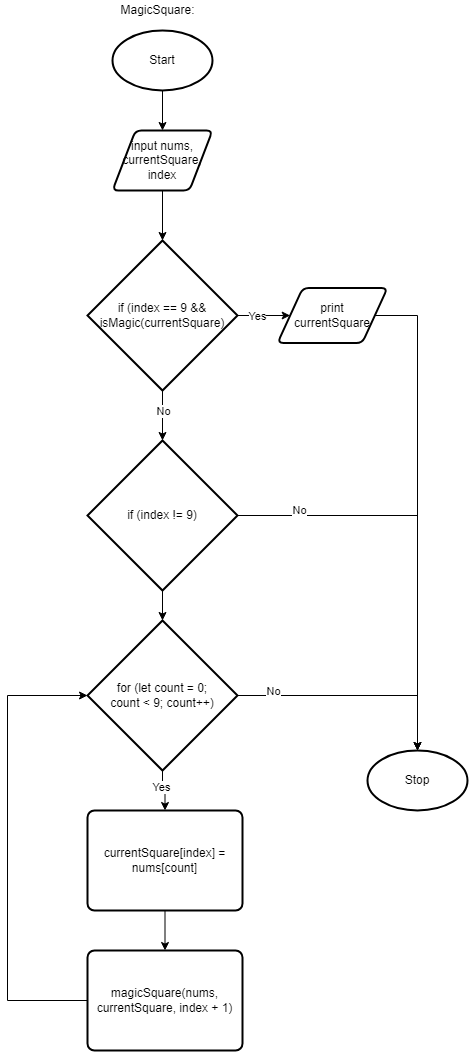

The diagram above was exported from draw.io. Its source (the exported page's mxGraphModel, read from the mxfile embedded in the PNG):
<mxGraphModel dx="1074" dy="757" grid="1" gridSize="10" guides="1" tooltips="1" connect="1" arrows="1" fold="1" page="1" pageScale="1" pageWidth="827" pageHeight="1169" math="0" shadow="0">
  <root>
    <mxCell id="0" />
    <mxCell id="1" parent="0" />
    <mxCell id="2" style="edgeStyle=none;html=1;exitX=0.5;exitY=1;exitDx=0;exitDy=0;exitPerimeter=0;entryX=0.5;entryY=0;entryDx=0;entryDy=0;" edge="1" parent="1" source="3" target="5">
      <mxGeometry relative="1" as="geometry" />
    </mxCell>
    <mxCell id="3" value="Start" style="strokeWidth=2;html=1;shape=mxgraph.flowchart.start_1;whiteSpace=wrap;" vertex="1" parent="1">
      <mxGeometry x="265" y="110" width="100" height="60" as="geometry" />
    </mxCell>
    <mxCell id="34" style="edgeStyle=none;html=1;exitX=0.5;exitY=1;exitDx=0;exitDy=0;entryX=0.5;entryY=0;entryDx=0;entryDy=0;entryPerimeter=0;" edge="1" parent="1" source="5" target="17">
      <mxGeometry relative="1" as="geometry" />
    </mxCell>
    <mxCell id="5" value="input nums, currentSquare, index" style="shape=parallelogram;html=1;strokeWidth=2;perimeter=parallelogramPerimeter;whiteSpace=wrap;rounded=1;arcSize=12;size=0.23;" vertex="1" parent="1">
      <mxGeometry x="265" y="210" width="100" height="60" as="geometry" />
    </mxCell>
    <mxCell id="13" style="edgeStyle=orthogonalEdgeStyle;html=1;exitX=1;exitY=0.5;exitDx=0;exitDy=0;exitPerimeter=0;entryX=0;entryY=0.5;entryDx=0;entryDy=0;rounded=0;" edge="1" parent="1" source="17" target="19">
      <mxGeometry relative="1" as="geometry" />
    </mxCell>
    <mxCell id="14" value="Yes" style="edgeLabel;html=1;align=center;verticalAlign=middle;resizable=0;points=[];" vertex="1" connectable="0" parent="13">
      <mxGeometry x="-0.2602" relative="1" as="geometry">
        <mxPoint as="offset" />
      </mxGeometry>
    </mxCell>
    <mxCell id="15" style="edgeStyle=orthogonalEdgeStyle;rounded=0;html=1;exitX=0.5;exitY=1;exitDx=0;exitDy=0;exitPerimeter=0;entryX=0.5;entryY=0;entryDx=0;entryDy=0;entryPerimeter=0;" edge="1" parent="1" source="17" target="23">
      <mxGeometry relative="1" as="geometry" />
    </mxCell>
    <mxCell id="16" value="No" style="edgeLabel;html=1;align=center;verticalAlign=middle;resizable=0;points=[];" vertex="1" connectable="0" parent="15">
      <mxGeometry x="-0.2133" relative="1" as="geometry">
        <mxPoint as="offset" />
      </mxGeometry>
    </mxCell>
    <mxCell id="17" value="if (index == 9 &amp;amp;&amp;amp; isMagic(currentSquare)" style="strokeWidth=2;html=1;shape=mxgraph.flowchart.decision;whiteSpace=wrap;" vertex="1" parent="1">
      <mxGeometry x="240" y="320" width="150" height="150" as="geometry" />
    </mxCell>
    <mxCell id="18" style="edgeStyle=orthogonalEdgeStyle;rounded=0;html=1;exitX=1;exitY=0.5;exitDx=0;exitDy=0;entryX=0.5;entryY=0;entryDx=0;entryDy=0;entryPerimeter=0;" edge="1" parent="1" source="19" target="33">
      <mxGeometry relative="1" as="geometry">
        <Array as="points">
          <mxPoint x="570" y="395" />
        </Array>
      </mxGeometry>
    </mxCell>
    <mxCell id="19" value="print&lt;br&gt;currentSquare" style="shape=parallelogram;html=1;strokeWidth=2;perimeter=parallelogramPerimeter;whiteSpace=wrap;rounded=1;arcSize=12;size=0.23;" vertex="1" parent="1">
      <mxGeometry x="430" y="367.5" width="110" height="55" as="geometry" />
    </mxCell>
    <mxCell id="20" style="edgeStyle=orthogonalEdgeStyle;rounded=0;html=1;exitX=0.5;exitY=1;exitDx=0;exitDy=0;exitPerimeter=0;entryX=0.5;entryY=0;entryDx=0;entryDy=0;entryPerimeter=0;" edge="1" parent="1" source="23" target="28">
      <mxGeometry relative="1" as="geometry" />
    </mxCell>
    <mxCell id="21" style="edgeStyle=orthogonalEdgeStyle;rounded=0;html=1;exitX=1;exitY=0.5;exitDx=0;exitDy=0;exitPerimeter=0;entryX=0.5;entryY=0;entryDx=0;entryDy=0;entryPerimeter=0;" edge="1" parent="1" source="23" target="33">
      <mxGeometry relative="1" as="geometry" />
    </mxCell>
    <mxCell id="22" value="No" style="edgeLabel;html=1;align=center;verticalAlign=middle;resizable=0;points=[];" vertex="1" connectable="0" parent="21">
      <mxGeometry x="-0.7041" y="6" relative="1" as="geometry">
        <mxPoint as="offset" />
      </mxGeometry>
    </mxCell>
    <mxCell id="23" value="if (index != 9)" style="strokeWidth=2;html=1;shape=mxgraph.flowchart.decision;whiteSpace=wrap;" vertex="1" parent="1">
      <mxGeometry x="240" y="520" width="150" height="150" as="geometry" />
    </mxCell>
    <mxCell id="24" style="edgeStyle=orthogonalEdgeStyle;rounded=0;html=1;exitX=0.5;exitY=1;exitDx=0;exitDy=0;exitPerimeter=0;entryX=0.5;entryY=0;entryDx=0;entryDy=0;" edge="1" parent="1" source="28" target="30">
      <mxGeometry relative="1" as="geometry" />
    </mxCell>
    <mxCell id="25" value="Yes" style="edgeLabel;html=1;align=center;verticalAlign=middle;resizable=0;points=[];" vertex="1" connectable="0" parent="24">
      <mxGeometry x="-0.2427" y="-2" relative="1" as="geometry">
        <mxPoint as="offset" />
      </mxGeometry>
    </mxCell>
    <mxCell id="26" style="edgeStyle=orthogonalEdgeStyle;rounded=0;html=1;exitX=1;exitY=0.5;exitDx=0;exitDy=0;exitPerimeter=0;entryX=0.5;entryY=0;entryDx=0;entryDy=0;entryPerimeter=0;" edge="1" parent="1" source="28" target="33">
      <mxGeometry relative="1" as="geometry" />
    </mxCell>
    <mxCell id="27" value="No" style="edgeLabel;html=1;align=center;verticalAlign=middle;resizable=0;points=[];" vertex="1" connectable="0" parent="26">
      <mxGeometry x="-0.6987" y="5" relative="1" as="geometry">
        <mxPoint as="offset" />
      </mxGeometry>
    </mxCell>
    <mxCell id="28" value="for (let count = 0; &lt;br&gt;count &amp;lt; 9; count++)" style="strokeWidth=2;html=1;shape=mxgraph.flowchart.decision;whiteSpace=wrap;" vertex="1" parent="1">
      <mxGeometry x="240" y="700" width="150" height="150" as="geometry" />
    </mxCell>
    <mxCell id="29" style="edgeStyle=orthogonalEdgeStyle;rounded=0;html=1;exitX=0.5;exitY=1;exitDx=0;exitDy=0;entryX=0.5;entryY=0;entryDx=0;entryDy=0;" edge="1" parent="1" source="30" target="32">
      <mxGeometry relative="1" as="geometry" />
    </mxCell>
    <mxCell id="30" value="currentSquare[index] = nums[count]" style="rounded=1;whiteSpace=wrap;html=1;absoluteArcSize=1;arcSize=14;strokeWidth=2;" vertex="1" parent="1">
      <mxGeometry x="240" y="890" width="155" height="100" as="geometry" />
    </mxCell>
    <mxCell id="31" style="edgeStyle=orthogonalEdgeStyle;rounded=0;html=1;exitX=0;exitY=0.5;exitDx=0;exitDy=0;entryX=0;entryY=0.5;entryDx=0;entryDy=0;entryPerimeter=0;" edge="1" parent="1" source="32" target="28">
      <mxGeometry relative="1" as="geometry">
        <Array as="points">
          <mxPoint x="160" y="1080" />
          <mxPoint x="160" y="775" />
        </Array>
      </mxGeometry>
    </mxCell>
    <mxCell id="32" value="magicSquare(nums, currentSquare, index + 1)" style="rounded=1;whiteSpace=wrap;html=1;absoluteArcSize=1;arcSize=14;strokeWidth=2;" vertex="1" parent="1">
      <mxGeometry x="240" y="1030" width="155" height="100" as="geometry" />
    </mxCell>
    <mxCell id="33" value="Stop" style="strokeWidth=2;html=1;shape=mxgraph.flowchart.start_1;whiteSpace=wrap;" vertex="1" parent="1">
      <mxGeometry x="520" y="830" width="100" height="60" as="geometry" />
    </mxCell>
    <mxCell id="35" value="MagicSquare:" style="text;html=1;align=center;verticalAlign=middle;resizable=0;points=[];autosize=1;strokeColor=none;fillColor=none;" vertex="1" parent="1">
      <mxGeometry x="265" y="80" width="90" height="20" as="geometry" />
    </mxCell>
  </root>
</mxGraphModel>